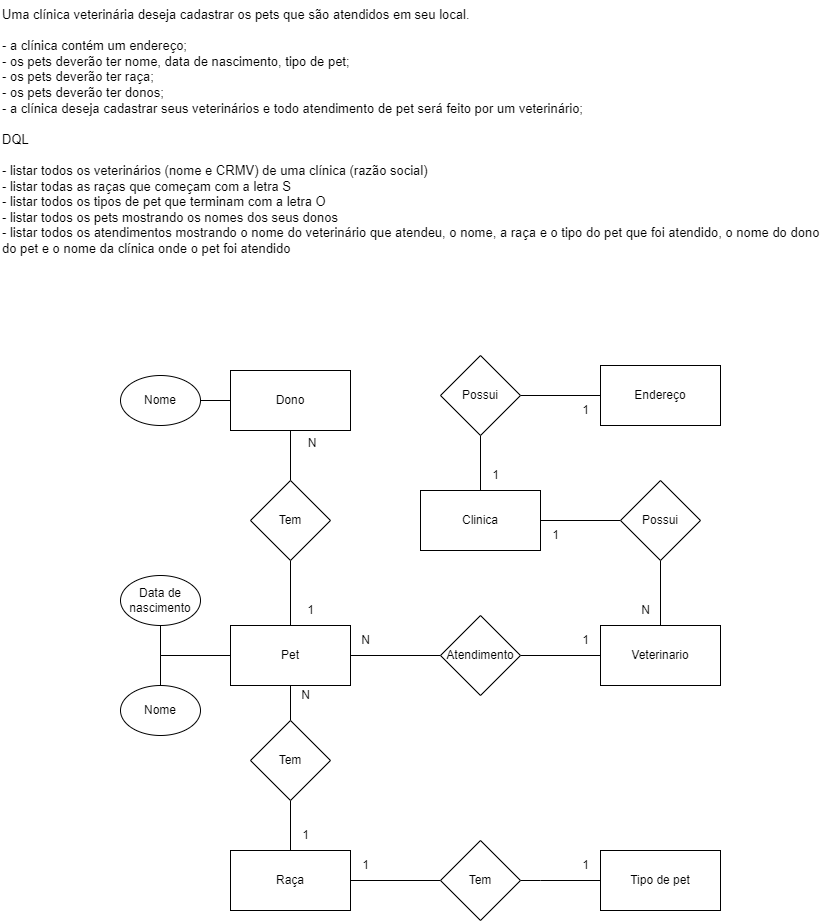

The diagram above was exported from draw.io. Its source (the exported page's mxGraphModel, read from the mxfile embedded in the PNG):
<mxGraphModel dx="1050" dy="619" grid="1" gridSize="10" guides="1" tooltips="1" connect="1" arrows="1" fold="1" page="1" pageScale="1" pageWidth="827" pageHeight="1169" math="0" shadow="0">
  <root>
    <mxCell id="0" />
    <mxCell id="1" parent="0" />
    <mxCell id="iGi2kN-wwHzlGy7DJVGp-1" value="Uma clínica veterinária deseja cadastrar os pets que são atendidos em seu local.&#10;&#10;- a clínica contém um endereço;&#10;- os pets deverão ter nome, data de nascimento, tipo de pet;&#10;- os pets deverão ter raça;&#10;- os pets deverão ter donos;&#10;- a clínica deseja cadastrar seus veterinários e todo atendimento de pet será feito por um veterinário;&#10;&#10;DQL&#10;&#10;- listar todos os veterinários (nome e CRMV) de uma clínica (razão social)&#10;- listar todas as raças que começam com a letra S&#10;- listar todos os tipos de pet que terminam com a letra O&#10;- listar todos os pets mostrando os nomes dos seus donos&#10;- listar todos os atendimentos mostrando o nome do veterinário que atendeu, o nome, a raça e o tipo do pet que foi atendido, o nome do dono do pet e o nome da clínica onde o pet foi atendido" style="text;whiteSpace=wrap;fontSize=13;" vertex="1" parent="1">
      <mxGeometry width="820" height="260" as="geometry" />
    </mxCell>
    <mxCell id="ZitdcTTnjubDxoWyKMzy-1" style="edgeStyle=orthogonalEdgeStyle;rounded=0;orthogonalLoop=1;jettySize=auto;html=1;endArrow=none;endFill=0;" edge="1" parent="1" source="iGi2kN-wwHzlGy7DJVGp-3" target="iGi2kN-wwHzlGy7DJVGp-25">
      <mxGeometry relative="1" as="geometry" />
    </mxCell>
    <mxCell id="iGi2kN-wwHzlGy7DJVGp-3" value="Clinica" style="rounded=0;whiteSpace=wrap;html=1;" vertex="1" parent="1">
      <mxGeometry x="420" y="490" width="120" height="60" as="geometry" />
    </mxCell>
    <mxCell id="iGi2kN-wwHzlGy7DJVGp-12" style="edgeStyle=orthogonalEdgeStyle;rounded=0;orthogonalLoop=1;jettySize=auto;html=1;entryX=0.5;entryY=0;entryDx=0;entryDy=0;endArrow=none;endFill=0;" edge="1" parent="1" source="iGi2kN-wwHzlGy7DJVGp-5" target="iGi2kN-wwHzlGy7DJVGp-7">
      <mxGeometry relative="1" as="geometry" />
    </mxCell>
    <mxCell id="iGi2kN-wwHzlGy7DJVGp-14" style="edgeStyle=orthogonalEdgeStyle;rounded=0;orthogonalLoop=1;jettySize=auto;html=1;entryX=0.5;entryY=1;entryDx=0;entryDy=0;endArrow=none;endFill=0;" edge="1" parent="1" source="iGi2kN-wwHzlGy7DJVGp-5" target="iGi2kN-wwHzlGy7DJVGp-8">
      <mxGeometry relative="1" as="geometry" />
    </mxCell>
    <mxCell id="iGi2kN-wwHzlGy7DJVGp-5" value="Pet" style="rounded=0;whiteSpace=wrap;html=1;" vertex="1" parent="1">
      <mxGeometry x="230" y="625" width="120" height="60" as="geometry" />
    </mxCell>
    <mxCell id="iGi2kN-wwHzlGy7DJVGp-7" value="Nome" style="ellipse;whiteSpace=wrap;html=1;" vertex="1" parent="1">
      <mxGeometry x="120" y="685" width="80" height="50" as="geometry" />
    </mxCell>
    <mxCell id="iGi2kN-wwHzlGy7DJVGp-8" value="Data de nascimento" style="ellipse;whiteSpace=wrap;html=1;" vertex="1" parent="1">
      <mxGeometry x="120" y="575" width="80" height="50" as="geometry" />
    </mxCell>
    <mxCell id="iGi2kN-wwHzlGy7DJVGp-20" style="edgeStyle=orthogonalEdgeStyle;rounded=0;orthogonalLoop=1;jettySize=auto;html=1;entryX=1;entryY=0.5;entryDx=0;entryDy=0;endArrow=none;endFill=0;" edge="1" parent="1" source="iGi2kN-wwHzlGy7DJVGp-11" target="iGi2kN-wwHzlGy7DJVGp-19">
      <mxGeometry relative="1" as="geometry" />
    </mxCell>
    <mxCell id="iGi2kN-wwHzlGy7DJVGp-11" value="Veterinario" style="rounded=0;whiteSpace=wrap;html=1;" vertex="1" parent="1">
      <mxGeometry x="600" y="625" width="120" height="60" as="geometry" />
    </mxCell>
    <mxCell id="iGi2kN-wwHzlGy7DJVGp-18" style="edgeStyle=orthogonalEdgeStyle;rounded=0;orthogonalLoop=1;jettySize=auto;html=1;entryX=1;entryY=0.5;entryDx=0;entryDy=0;endArrow=none;endFill=0;" edge="1" parent="1" source="iGi2kN-wwHzlGy7DJVGp-16" target="iGi2kN-wwHzlGy7DJVGp-17">
      <mxGeometry relative="1" as="geometry" />
    </mxCell>
    <mxCell id="iGi2kN-wwHzlGy7DJVGp-16" value="Dono" style="rounded=0;whiteSpace=wrap;html=1;" vertex="1" parent="1">
      <mxGeometry x="230" y="370" width="120" height="60" as="geometry" />
    </mxCell>
    <mxCell id="iGi2kN-wwHzlGy7DJVGp-17" value="Nome" style="ellipse;whiteSpace=wrap;html=1;" vertex="1" parent="1">
      <mxGeometry x="120" y="375" width="80" height="50" as="geometry" />
    </mxCell>
    <mxCell id="iGi2kN-wwHzlGy7DJVGp-21" style="edgeStyle=orthogonalEdgeStyle;rounded=0;orthogonalLoop=1;jettySize=auto;html=1;entryX=1;entryY=0.5;entryDx=0;entryDy=0;endArrow=none;endFill=0;" edge="1" parent="1" source="iGi2kN-wwHzlGy7DJVGp-19" target="iGi2kN-wwHzlGy7DJVGp-5">
      <mxGeometry relative="1" as="geometry" />
    </mxCell>
    <mxCell id="iGi2kN-wwHzlGy7DJVGp-19" value="Atendimento" style="rhombus;whiteSpace=wrap;html=1;" vertex="1" parent="1">
      <mxGeometry x="440" y="615" width="80" height="80" as="geometry" />
    </mxCell>
    <mxCell id="iGi2kN-wwHzlGy7DJVGp-23" style="edgeStyle=orthogonalEdgeStyle;rounded=0;orthogonalLoop=1;jettySize=auto;html=1;entryX=0.5;entryY=1;entryDx=0;entryDy=0;endArrow=none;endFill=0;" edge="1" parent="1" source="iGi2kN-wwHzlGy7DJVGp-22" target="iGi2kN-wwHzlGy7DJVGp-16">
      <mxGeometry relative="1" as="geometry" />
    </mxCell>
    <mxCell id="iGi2kN-wwHzlGy7DJVGp-24" style="edgeStyle=orthogonalEdgeStyle;rounded=0;orthogonalLoop=1;jettySize=auto;html=1;endArrow=none;endFill=0;" edge="1" parent="1" source="iGi2kN-wwHzlGy7DJVGp-22" target="iGi2kN-wwHzlGy7DJVGp-5">
      <mxGeometry relative="1" as="geometry" />
    </mxCell>
    <mxCell id="iGi2kN-wwHzlGy7DJVGp-22" value="Tem" style="rhombus;whiteSpace=wrap;html=1;" vertex="1" parent="1">
      <mxGeometry x="250" y="480" width="80" height="80" as="geometry" />
    </mxCell>
    <mxCell id="iGi2kN-wwHzlGy7DJVGp-27" style="edgeStyle=orthogonalEdgeStyle;rounded=0;orthogonalLoop=1;jettySize=auto;html=1;endArrow=none;endFill=0;" edge="1" parent="1" source="iGi2kN-wwHzlGy7DJVGp-25" target="iGi2kN-wwHzlGy7DJVGp-11">
      <mxGeometry relative="1" as="geometry" />
    </mxCell>
    <mxCell id="iGi2kN-wwHzlGy7DJVGp-25" value="Possui" style="rhombus;whiteSpace=wrap;html=1;" vertex="1" parent="1">
      <mxGeometry x="620" y="480" width="80" height="80" as="geometry" />
    </mxCell>
    <mxCell id="fAfvCaS_orwhuuQLSqb0-1" value="&amp;nbsp;N" style="text;html=1;align=center;verticalAlign=middle;resizable=0;points=[];autosize=1;strokeColor=none;fillColor=none;" vertex="1" parent="1">
      <mxGeometry x="290" y="428" width="40" height="30" as="geometry" />
    </mxCell>
    <mxCell id="fAfvCaS_orwhuuQLSqb0-2" value="1" style="text;html=1;align=center;verticalAlign=middle;resizable=0;points=[];autosize=1;strokeColor=none;fillColor=none;" vertex="1" parent="1">
      <mxGeometry x="295" y="595" width="30" height="30" as="geometry" />
    </mxCell>
    <mxCell id="-jrIKevGCl4IMcHs1rgs-1" value="1" style="text;html=1;align=center;verticalAlign=middle;resizable=0;points=[];autosize=1;strokeColor=none;fillColor=none;" vertex="1" parent="1">
      <mxGeometry x="570" y="625" width="30" height="30" as="geometry" />
    </mxCell>
    <mxCell id="-jrIKevGCl4IMcHs1rgs-2" value="N" style="text;html=1;align=center;verticalAlign=middle;resizable=0;points=[];autosize=1;strokeColor=none;fillColor=none;" vertex="1" parent="1">
      <mxGeometry x="350" y="625" width="30" height="30" as="geometry" />
    </mxCell>
    <mxCell id="-jrIKevGCl4IMcHs1rgs-3" value="1" style="text;html=1;align=center;verticalAlign=middle;resizable=0;points=[];autosize=1;strokeColor=none;fillColor=none;" vertex="1" parent="1">
      <mxGeometry x="540" y="520" width="30" height="30" as="geometry" />
    </mxCell>
    <mxCell id="-jrIKevGCl4IMcHs1rgs-4" value="N" style="text;html=1;align=center;verticalAlign=middle;resizable=0;points=[];autosize=1;strokeColor=none;fillColor=none;" vertex="1" parent="1">
      <mxGeometry x="630" y="595" width="30" height="30" as="geometry" />
    </mxCell>
    <mxCell id="kekneHweT9NLBrH49mOQ-6" style="edgeStyle=orthogonalEdgeStyle;rounded=0;orthogonalLoop=1;jettySize=auto;html=1;entryX=0;entryY=0.5;entryDx=0;entryDy=0;endArrow=none;endFill=0;" edge="1" parent="1" source="lOPzVrqrr_7uREHtNBxh-1" target="kekneHweT9NLBrH49mOQ-5">
      <mxGeometry relative="1" as="geometry" />
    </mxCell>
    <mxCell id="lOPzVrqrr_7uREHtNBxh-1" value="Raça" style="rounded=0;whiteSpace=wrap;html=1;" vertex="1" parent="1">
      <mxGeometry x="230" y="850" width="120" height="60" as="geometry" />
    </mxCell>
    <mxCell id="lOPzVrqrr_7uREHtNBxh-2" value="Tipo de pet" style="rounded=0;whiteSpace=wrap;html=1;" vertex="1" parent="1">
      <mxGeometry x="600" y="850" width="120" height="60" as="geometry" />
    </mxCell>
    <mxCell id="kekneHweT9NLBrH49mOQ-2" style="edgeStyle=orthogonalEdgeStyle;rounded=0;orthogonalLoop=1;jettySize=auto;html=1;entryX=0.5;entryY=1;entryDx=0;entryDy=0;endArrow=none;endFill=0;" edge="1" parent="1" source="kekneHweT9NLBrH49mOQ-1" target="iGi2kN-wwHzlGy7DJVGp-5">
      <mxGeometry relative="1" as="geometry" />
    </mxCell>
    <mxCell id="kekneHweT9NLBrH49mOQ-8" style="edgeStyle=orthogonalEdgeStyle;rounded=0;orthogonalLoop=1;jettySize=auto;html=1;entryX=0.5;entryY=0;entryDx=0;entryDy=0;endArrow=none;endFill=0;" edge="1" parent="1" source="kekneHweT9NLBrH49mOQ-1" target="lOPzVrqrr_7uREHtNBxh-1">
      <mxGeometry relative="1" as="geometry" />
    </mxCell>
    <mxCell id="kekneHweT9NLBrH49mOQ-1" value="Tem" style="rhombus;whiteSpace=wrap;html=1;" vertex="1" parent="1">
      <mxGeometry x="250" y="720" width="80" height="80" as="geometry" />
    </mxCell>
    <mxCell id="kekneHweT9NLBrH49mOQ-7" style="edgeStyle=orthogonalEdgeStyle;rounded=0;orthogonalLoop=1;jettySize=auto;html=1;entryX=0;entryY=0.5;entryDx=0;entryDy=0;endArrow=none;endFill=0;" edge="1" parent="1" source="kekneHweT9NLBrH49mOQ-5" target="lOPzVrqrr_7uREHtNBxh-2">
      <mxGeometry relative="1" as="geometry">
        <Array as="points">
          <mxPoint x="540" y="880" />
          <mxPoint x="540" y="880" />
        </Array>
      </mxGeometry>
    </mxCell>
    <mxCell id="kekneHweT9NLBrH49mOQ-5" value="Tem" style="rhombus;whiteSpace=wrap;html=1;" vertex="1" parent="1">
      <mxGeometry x="440" y="840" width="80" height="80" as="geometry" />
    </mxCell>
    <mxCell id="ZitdcTTnjubDxoWyKMzy-2" value="Endereço" style="rounded=0;whiteSpace=wrap;html=1;" vertex="1" parent="1">
      <mxGeometry x="600" y="365" width="120" height="60" as="geometry" />
    </mxCell>
    <mxCell id="ZitdcTTnjubDxoWyKMzy-4" style="edgeStyle=orthogonalEdgeStyle;rounded=0;orthogonalLoop=1;jettySize=auto;html=1;entryX=0;entryY=0.5;entryDx=0;entryDy=0;endArrow=none;endFill=0;" edge="1" parent="1" source="ZitdcTTnjubDxoWyKMzy-3" target="ZitdcTTnjubDxoWyKMzy-2">
      <mxGeometry relative="1" as="geometry" />
    </mxCell>
    <mxCell id="ZitdcTTnjubDxoWyKMzy-5" style="edgeStyle=orthogonalEdgeStyle;rounded=0;orthogonalLoop=1;jettySize=auto;html=1;entryX=0.5;entryY=0;entryDx=0;entryDy=0;endArrow=none;endFill=0;" edge="1" parent="1" source="ZitdcTTnjubDxoWyKMzy-3" target="iGi2kN-wwHzlGy7DJVGp-3">
      <mxGeometry relative="1" as="geometry" />
    </mxCell>
    <mxCell id="ZitdcTTnjubDxoWyKMzy-3" value="Possui" style="rhombus;whiteSpace=wrap;html=1;" vertex="1" parent="1">
      <mxGeometry x="440" y="355" width="80" height="80" as="geometry" />
    </mxCell>
    <mxCell id="ZitdcTTnjubDxoWyKMzy-6" value="1" style="text;html=1;align=center;verticalAlign=middle;resizable=0;points=[];autosize=1;strokeColor=none;fillColor=none;" vertex="1" parent="1">
      <mxGeometry x="570" y="395" width="30" height="30" as="geometry" />
    </mxCell>
    <mxCell id="ZitdcTTnjubDxoWyKMzy-7" value="1" style="text;html=1;align=center;verticalAlign=middle;resizable=0;points=[];autosize=1;strokeColor=none;fillColor=none;" vertex="1" parent="1">
      <mxGeometry x="480" y="460" width="30" height="30" as="geometry" />
    </mxCell>
    <mxCell id="ZitdcTTnjubDxoWyKMzy-8" value="N" style="text;html=1;align=center;verticalAlign=middle;resizable=0;points=[];autosize=1;strokeColor=none;fillColor=none;" vertex="1" parent="1">
      <mxGeometry x="290" y="680" width="30" height="30" as="geometry" />
    </mxCell>
    <mxCell id="ZitdcTTnjubDxoWyKMzy-9" value="1" style="text;html=1;align=center;verticalAlign=middle;resizable=0;points=[];autosize=1;strokeColor=none;fillColor=none;" vertex="1" parent="1">
      <mxGeometry x="290" y="820" width="30" height="30" as="geometry" />
    </mxCell>
    <mxCell id="ZitdcTTnjubDxoWyKMzy-10" value="1" style="text;html=1;align=center;verticalAlign=middle;resizable=0;points=[];autosize=1;strokeColor=none;fillColor=none;" vertex="1" parent="1">
      <mxGeometry x="350" y="850" width="30" height="30" as="geometry" />
    </mxCell>
    <mxCell id="ZitdcTTnjubDxoWyKMzy-11" value="1" style="text;html=1;align=center;verticalAlign=middle;resizable=0;points=[];autosize=1;strokeColor=none;fillColor=none;" vertex="1" parent="1">
      <mxGeometry x="570" y="850" width="30" height="30" as="geometry" />
    </mxCell>
  </root>
</mxGraphModel>